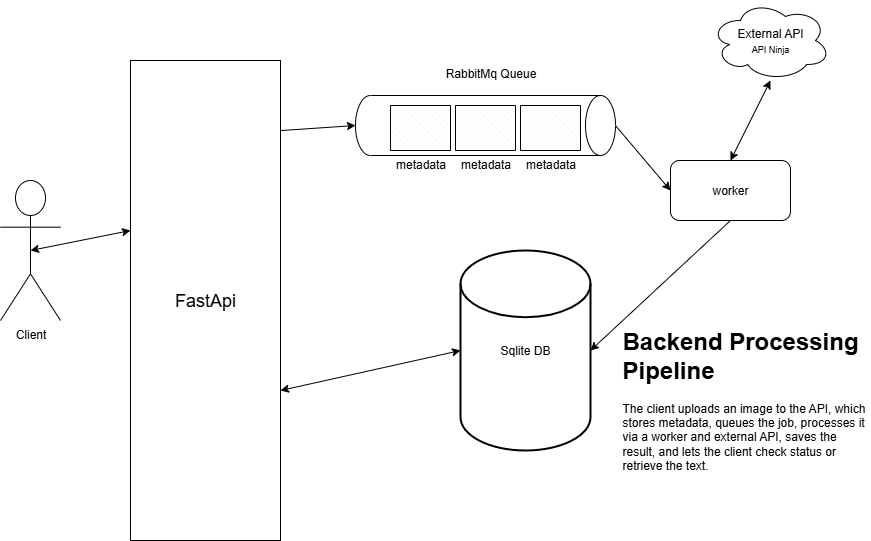

The diagram above was exported from draw.io. Its source (the exported page's mxGraphModel, read from the mxfile embedded in the PNG):
<mxGraphModel dx="1042" dy="1412" grid="1" gridSize="10" guides="1" tooltips="1" connect="1" arrows="1" fold="1" page="1" pageScale="1" pageWidth="1100" pageHeight="850" math="0" shadow="0">
  <root>
    <mxCell id="0" />
    <mxCell id="1" parent="0" />
    <mxCell id="Jx81JYnvYl7TlkvAPp9E-1" value="Client" style="shape=umlActor;verticalLabelPosition=bottom;verticalAlign=top;html=1;outlineConnect=0;" vertex="1" parent="1">
      <mxGeometry x="10" y="160" width="60" height="140" as="geometry" />
    </mxCell>
    <mxCell id="Jx81JYnvYl7TlkvAPp9E-2" value="&lt;font style=&quot;font-size: 18px;&quot;&gt;FastApi&lt;/font&gt;" style="rounded=0;whiteSpace=wrap;html=1;" vertex="1" parent="1">
      <mxGeometry x="140" y="40" width="150" height="480" as="geometry" />
    </mxCell>
    <mxCell id="Jx81JYnvYl7TlkvAPp9E-3" value="Sqlite DB" style="strokeWidth=2;html=1;shape=mxgraph.flowchart.database;whiteSpace=wrap;" vertex="1" parent="1">
      <mxGeometry x="470" y="230" width="130" height="200" as="geometry" />
    </mxCell>
    <mxCell id="Jx81JYnvYl7TlkvAPp9E-4" value="" style="shape=cylinder3;whiteSpace=wrap;html=1;boundedLbl=1;backgroundOutline=1;size=15;rotation=90;" vertex="1" parent="1">
      <mxGeometry x="465" y="-25" width="60" height="260" as="geometry" />
    </mxCell>
    <mxCell id="Jx81JYnvYl7TlkvAPp9E-6" value="" style="endArrow=classic;html=1;rounded=0;entryX=0.5;entryY=1;entryDx=0;entryDy=0;entryPerimeter=0;exitX=1;exitY=0.146;exitDx=0;exitDy=0;exitPerimeter=0;" edge="1" parent="1" source="Jx81JYnvYl7TlkvAPp9E-2" target="Jx81JYnvYl7TlkvAPp9E-4">
      <mxGeometry width="50" height="50" relative="1" as="geometry">
        <mxPoint x="310" y="160" as="sourcePoint" />
        <mxPoint x="360" y="110" as="targetPoint" />
      </mxGeometry>
    </mxCell>
    <mxCell id="Jx81JYnvYl7TlkvAPp9E-8" value="metadata" style="verticalLabelPosition=bottom;verticalAlign=top;html=1;shape=mxgraph.basic.patternFillRect;fillStyle=diagRev;step=5;fillStrokeWidth=0.2;fillStrokeColor=#dddddd;" vertex="1" parent="1">
      <mxGeometry x="530" y="85" width="60" height="45" as="geometry" />
    </mxCell>
    <mxCell id="Jx81JYnvYl7TlkvAPp9E-9" value="metadata" style="verticalLabelPosition=bottom;verticalAlign=top;html=1;shape=mxgraph.basic.patternFillRect;fillStyle=diagRev;step=5;fillStrokeWidth=0.2;fillStrokeColor=#dddddd;" vertex="1" parent="1">
      <mxGeometry x="465" y="85" width="60" height="45" as="geometry" />
    </mxCell>
    <mxCell id="Jx81JYnvYl7TlkvAPp9E-10" value="metadata" style="verticalLabelPosition=bottom;verticalAlign=top;html=1;shape=mxgraph.basic.patternFillRect;fillStyle=diagRev;step=5;fillStrokeWidth=0.2;fillStrokeColor=#dddddd;" vertex="1" parent="1">
      <mxGeometry x="400" y="85" width="60" height="45" as="geometry" />
    </mxCell>
    <mxCell id="Jx81JYnvYl7TlkvAPp9E-11" value="worker" style="rounded=1;whiteSpace=wrap;html=1;" vertex="1" parent="1">
      <mxGeometry x="680" y="140" width="120" height="60" as="geometry" />
    </mxCell>
    <mxCell id="Jx81JYnvYl7TlkvAPp9E-12" value="" style="endArrow=classic;html=1;rounded=0;exitX=0.5;exitY=0;exitDx=0;exitDy=0;exitPerimeter=0;entryX=0;entryY=0.5;entryDx=0;entryDy=0;" edge="1" parent="1" source="Jx81JYnvYl7TlkvAPp9E-4" target="Jx81JYnvYl7TlkvAPp9E-11">
      <mxGeometry width="50" height="50" relative="1" as="geometry">
        <mxPoint x="630" y="150" as="sourcePoint" />
        <mxPoint x="680" y="100" as="targetPoint" />
      </mxGeometry>
    </mxCell>
    <mxCell id="Jx81JYnvYl7TlkvAPp9E-13" value="&lt;div&gt;External API&lt;/div&gt;&lt;font style=&quot;font-size: 9px;&quot;&gt;API Ninja&lt;/font&gt;" style="ellipse;shape=cloud;whiteSpace=wrap;html=1;" vertex="1" parent="1">
      <mxGeometry x="720" y="-20" width="120" height="80" as="geometry" />
    </mxCell>
    <mxCell id="Jx81JYnvYl7TlkvAPp9E-14" value="" style="endArrow=classic;startArrow=classic;html=1;rounded=0;exitX=0.5;exitY=0;exitDx=0;exitDy=0;" edge="1" parent="1" source="Jx81JYnvYl7TlkvAPp9E-11">
      <mxGeometry width="50" height="50" relative="1" as="geometry">
        <mxPoint x="730" y="110" as="sourcePoint" />
        <mxPoint x="780" y="60" as="targetPoint" />
      </mxGeometry>
    </mxCell>
    <mxCell id="Jx81JYnvYl7TlkvAPp9E-16" value="" style="endArrow=classic;html=1;rounded=0;exitX=0.5;exitY=1;exitDx=0;exitDy=0;entryX=1;entryY=0.5;entryDx=0;entryDy=0;entryPerimeter=0;" edge="1" parent="1" source="Jx81JYnvYl7TlkvAPp9E-11" target="Jx81JYnvYl7TlkvAPp9E-3">
      <mxGeometry width="50" height="50" relative="1" as="geometry">
        <mxPoint x="400" y="310" as="sourcePoint" />
        <mxPoint x="450" y="260" as="targetPoint" />
      </mxGeometry>
    </mxCell>
    <mxCell id="Jx81JYnvYl7TlkvAPp9E-17" value="RabbitMq Queue" style="text;html=1;align=center;verticalAlign=middle;resizable=0;points=[];autosize=1;strokeColor=none;fillColor=none;" vertex="1" parent="1">
      <mxGeometry x="445" y="38" width="110" height="30" as="geometry" />
    </mxCell>
    <mxCell id="Jx81JYnvYl7TlkvAPp9E-18" value="" style="endArrow=classic;startArrow=classic;html=1;rounded=0;exitX=0.5;exitY=0.5;exitDx=0;exitDy=0;exitPerimeter=0;" edge="1" parent="1" source="Jx81JYnvYl7TlkvAPp9E-1">
      <mxGeometry width="50" height="50" relative="1" as="geometry">
        <mxPoint x="90" y="260" as="sourcePoint" />
        <mxPoint x="140" y="210" as="targetPoint" />
      </mxGeometry>
    </mxCell>
    <mxCell id="Jx81JYnvYl7TlkvAPp9E-19" value="" style="endArrow=classic;startArrow=classic;html=1;rounded=0;entryX=0;entryY=0.5;entryDx=0;entryDy=0;entryPerimeter=0;" edge="1" parent="1" target="Jx81JYnvYl7TlkvAPp9E-3">
      <mxGeometry width="50" height="50" relative="1" as="geometry">
        <mxPoint x="290" y="370" as="sourcePoint" />
        <mxPoint x="340" y="320" as="targetPoint" />
      </mxGeometry>
    </mxCell>
    <mxCell id="Jx81JYnvYl7TlkvAPp9E-23" value="&lt;h1 style=&quot;margin-top: 0px;&quot;&gt;Backend Processing Pipeline&lt;/h1&gt;&lt;p&gt;The client uploads an image to the API, which stores metadata, queues the job, processes it via a worker and external API, saves the result, and lets the client check status or retrieve the text.&lt;/p&gt;" style="text;html=1;whiteSpace=wrap;overflow=hidden;rounded=0;" vertex="1" parent="1">
      <mxGeometry x="630" y="300" width="250" height="210" as="geometry" />
    </mxCell>
  </root>
</mxGraphModel>